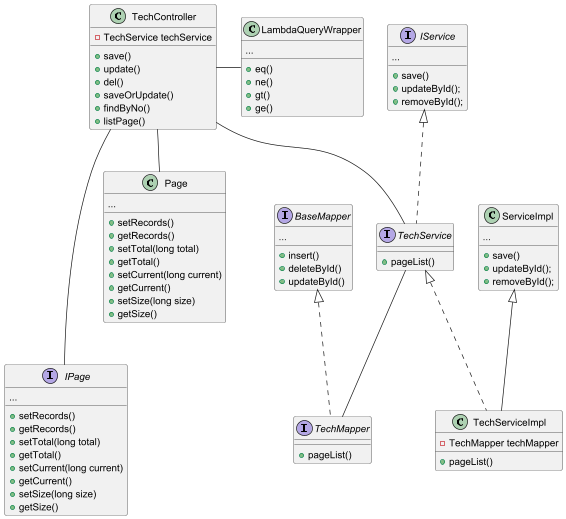

The diagram above was rendered by PlantUML. Its source (embedded in the PNG):
@startuml
class TechController {
    -TechService techService
    +save()
    +update()
    +del()
    +saveOrUpdate()
    +findByNo()
    +listPage()
}

interface TechService {
    +pageList()
}

interface TechMapper {
    +pageList()
}

class TechServiceImpl {
    -TechMapper techMapper
    +pageList()
}

Interface IPage{
+setRecords()
+getRecords()
+setTotal(long total)
+getTotal()
+setCurrent(long current)
+getCurrent()
+setSize(long size)
+getSize()
...
}

class Page{
+setRecords()
+getRecords()
+setTotal(long total)
+getTotal()
+setCurrent(long current)
+getCurrent()
+setSize(long size)
+getSize()
...
}

interface IService{
+save()
+updateById();
+removeById();
...
}

interface BaseMapper{
+insert()
+deleteById()
+updateById()
...
}

class LambdaQueryWrapper{
+eq()
+ne()
+gt()
+ge()
...
}

class ServiceImpl{
+save()
+updateById();
+removeById();
...
}
BaseMapper <|.. TechMapper
IService <|.. TechService
TechService <|.. TechServiceImpl
ServiceImpl <|-- TechServiceImpl
TechController --- IPage
TechController -- Page
TechController - LambdaQueryWrapper
TechController -- TechService
TechService -- TechMapper 
@enduml